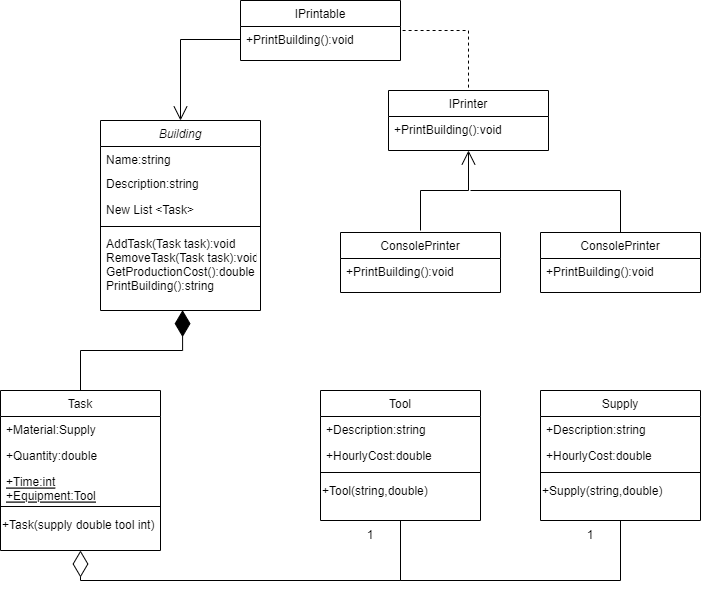

The diagram above was exported from draw.io. Its source (the exported page's mxGraphModel, read from the mxfile embedded in the PNG):
<mxGraphModel dx="1010" dy="550" grid="1" gridSize="10" guides="1" tooltips="1" connect="1" arrows="1" fold="1" page="1" pageScale="1" pageWidth="827" pageHeight="1169" math="0" shadow="0">
  <root>
    <mxCell id="WIyWlLk6GJQsqaUBKTNV-0" />
    <mxCell id="WIyWlLk6GJQsqaUBKTNV-1" parent="WIyWlLk6GJQsqaUBKTNV-0" />
    <mxCell id="zkfFHV4jXpPFQw0GAbJ--0" value="Building" style="swimlane;fontStyle=2;align=center;verticalAlign=top;childLayout=stackLayout;horizontal=1;startSize=26;horizontalStack=0;resizeParent=1;resizeLast=0;collapsible=1;marginBottom=0;rounded=0;shadow=0;strokeWidth=1;" parent="WIyWlLk6GJQsqaUBKTNV-1" vertex="1">
      <mxGeometry x="220" y="120" width="160" height="190" as="geometry">
        <mxRectangle x="230" y="140" width="160" height="26" as="alternateBounds" />
      </mxGeometry>
    </mxCell>
    <mxCell id="zkfFHV4jXpPFQw0GAbJ--1" value="Name:string" style="text;align=left;verticalAlign=top;spacingLeft=4;spacingRight=4;overflow=hidden;rotatable=0;points=[[0,0.5],[1,0.5]];portConstraint=eastwest;" parent="zkfFHV4jXpPFQw0GAbJ--0" vertex="1">
      <mxGeometry y="26" width="160" height="24" as="geometry" />
    </mxCell>
    <mxCell id="zkfFHV4jXpPFQw0GAbJ--2" value="Description:string" style="text;align=left;verticalAlign=top;spacingLeft=4;spacingRight=4;overflow=hidden;rotatable=0;points=[[0,0.5],[1,0.5]];portConstraint=eastwest;rounded=0;shadow=0;html=0;" parent="zkfFHV4jXpPFQw0GAbJ--0" vertex="1">
      <mxGeometry y="50" width="160" height="26" as="geometry" />
    </mxCell>
    <mxCell id="zkfFHV4jXpPFQw0GAbJ--3" value="New List &lt;Task&gt;" style="text;align=left;verticalAlign=top;spacingLeft=4;spacingRight=4;overflow=hidden;rotatable=0;points=[[0,0.5],[1,0.5]];portConstraint=eastwest;rounded=0;shadow=0;html=0;" parent="zkfFHV4jXpPFQw0GAbJ--0" vertex="1">
      <mxGeometry y="76" width="160" height="26" as="geometry" />
    </mxCell>
    <mxCell id="zkfFHV4jXpPFQw0GAbJ--4" value="" style="line;html=1;strokeWidth=1;align=left;verticalAlign=middle;spacingTop=-1;spacingLeft=3;spacingRight=3;rotatable=0;labelPosition=right;points=[];portConstraint=eastwest;" parent="zkfFHV4jXpPFQw0GAbJ--0" vertex="1">
      <mxGeometry y="102" width="160" height="8" as="geometry" />
    </mxCell>
    <mxCell id="zkfFHV4jXpPFQw0GAbJ--5" value="AddTask(Task task):void&#10;RemoveTask(Task task):void&#10;GetProductionCost():double&#10;PrintBuilding():string" style="text;align=left;verticalAlign=top;spacingLeft=4;spacingRight=4;overflow=hidden;rotatable=0;points=[[0,0.5],[1,0.5]];portConstraint=eastwest;" parent="zkfFHV4jXpPFQw0GAbJ--0" vertex="1">
      <mxGeometry y="110" width="160" height="78" as="geometry" />
    </mxCell>
    <mxCell id="zkfFHV4jXpPFQw0GAbJ--6" value="Task" style="swimlane;fontStyle=0;align=center;verticalAlign=top;childLayout=stackLayout;horizontal=1;startSize=26;horizontalStack=0;resizeParent=1;resizeLast=0;collapsible=1;marginBottom=0;rounded=0;shadow=0;strokeWidth=1;" parent="WIyWlLk6GJQsqaUBKTNV-1" vertex="1">
      <mxGeometry x="120" y="390" width="160" height="160" as="geometry">
        <mxRectangle x="130" y="380" width="160" height="26" as="alternateBounds" />
      </mxGeometry>
    </mxCell>
    <mxCell id="zkfFHV4jXpPFQw0GAbJ--7" value="+Material:Supply" style="text;align=left;verticalAlign=top;spacingLeft=4;spacingRight=4;overflow=hidden;rotatable=0;points=[[0,0.5],[1,0.5]];portConstraint=eastwest;" parent="zkfFHV4jXpPFQw0GAbJ--6" vertex="1">
      <mxGeometry y="26" width="160" height="26" as="geometry" />
    </mxCell>
    <mxCell id="zkfFHV4jXpPFQw0GAbJ--8" value="+Quantity:double" style="text;align=left;verticalAlign=top;spacingLeft=4;spacingRight=4;overflow=hidden;rotatable=0;points=[[0,0.5],[1,0.5]];portConstraint=eastwest;rounded=0;shadow=0;html=0;" parent="zkfFHV4jXpPFQw0GAbJ--6" vertex="1">
      <mxGeometry y="52" width="160" height="26" as="geometry" />
    </mxCell>
    <mxCell id="zkfFHV4jXpPFQw0GAbJ--10" value="+Time:int&#10;+Equipment:Tool" style="text;align=left;verticalAlign=top;spacingLeft=4;spacingRight=4;overflow=hidden;rotatable=0;points=[[0,0.5],[1,0.5]];portConstraint=eastwest;fontStyle=4" parent="zkfFHV4jXpPFQw0GAbJ--6" vertex="1">
      <mxGeometry y="78" width="160" height="34" as="geometry" />
    </mxCell>
    <mxCell id="zkfFHV4jXpPFQw0GAbJ--9" value="" style="line;html=1;strokeWidth=1;align=left;verticalAlign=middle;spacingTop=-1;spacingLeft=3;spacingRight=3;rotatable=0;labelPosition=right;points=[];portConstraint=eastwest;" parent="zkfFHV4jXpPFQw0GAbJ--6" vertex="1">
      <mxGeometry y="112" width="160" height="8" as="geometry" />
    </mxCell>
    <mxCell id="De4nCnfCQ0Y_arUJHpMI-10" value="+Task(supply double tool int)" style="text;html=1;strokeColor=none;fillColor=none;align=left;verticalAlign=middle;whiteSpace=wrap;rounded=0;" vertex="1" parent="zkfFHV4jXpPFQw0GAbJ--6">
      <mxGeometry y="120" width="160" height="30" as="geometry" />
    </mxCell>
    <mxCell id="zkfFHV4jXpPFQw0GAbJ--17" value="IPrinter" style="swimlane;fontStyle=0;align=center;verticalAlign=top;childLayout=stackLayout;horizontal=1;startSize=26;horizontalStack=0;resizeParent=1;resizeLast=0;collapsible=1;marginBottom=0;rounded=0;shadow=0;strokeWidth=1;" parent="WIyWlLk6GJQsqaUBKTNV-1" vertex="1">
      <mxGeometry x="508" y="90" width="160" height="60" as="geometry">
        <mxRectangle x="550" y="140" width="160" height="26" as="alternateBounds" />
      </mxGeometry>
    </mxCell>
    <mxCell id="zkfFHV4jXpPFQw0GAbJ--18" value="+PrintBuilding():void" style="text;align=left;verticalAlign=top;spacingLeft=4;spacingRight=4;overflow=hidden;rotatable=0;points=[[0,0.5],[1,0.5]];portConstraint=eastwest;" parent="zkfFHV4jXpPFQw0GAbJ--17" vertex="1">
      <mxGeometry y="26" width="160" height="26" as="geometry" />
    </mxCell>
    <mxCell id="De4nCnfCQ0Y_arUJHpMI-2" value="ConsolePrinter" style="swimlane;fontStyle=0;align=center;verticalAlign=top;childLayout=stackLayout;horizontal=1;startSize=26;horizontalStack=0;resizeParent=1;resizeLast=0;collapsible=1;marginBottom=0;rounded=0;shadow=0;strokeWidth=1;" vertex="1" parent="WIyWlLk6GJQsqaUBKTNV-1">
      <mxGeometry x="660" y="232" width="160" height="60" as="geometry">
        <mxRectangle x="550" y="140" width="160" height="26" as="alternateBounds" />
      </mxGeometry>
    </mxCell>
    <mxCell id="De4nCnfCQ0Y_arUJHpMI-3" value="+PrintBuilding():void" style="text;align=left;verticalAlign=top;spacingLeft=4;spacingRight=4;overflow=hidden;rotatable=0;points=[[0,0.5],[1,0.5]];portConstraint=eastwest;" vertex="1" parent="De4nCnfCQ0Y_arUJHpMI-2">
      <mxGeometry y="26" width="160" height="26" as="geometry" />
    </mxCell>
    <mxCell id="De4nCnfCQ0Y_arUJHpMI-4" value="ConsolePrinter" style="swimlane;fontStyle=0;align=center;verticalAlign=top;childLayout=stackLayout;horizontal=1;startSize=26;horizontalStack=0;resizeParent=1;resizeLast=0;collapsible=1;marginBottom=0;rounded=0;shadow=0;strokeWidth=1;" vertex="1" parent="WIyWlLk6GJQsqaUBKTNV-1">
      <mxGeometry x="460" y="232" width="160" height="60" as="geometry">
        <mxRectangle x="550" y="140" width="160" height="26" as="alternateBounds" />
      </mxGeometry>
    </mxCell>
    <mxCell id="De4nCnfCQ0Y_arUJHpMI-5" value="+PrintBuilding():void" style="text;align=left;verticalAlign=top;spacingLeft=4;spacingRight=4;overflow=hidden;rotatable=0;points=[[0,0.5],[1,0.5]];portConstraint=eastwest;" vertex="1" parent="De4nCnfCQ0Y_arUJHpMI-4">
      <mxGeometry y="26" width="160" height="26" as="geometry" />
    </mxCell>
    <mxCell id="De4nCnfCQ0Y_arUJHpMI-6" value="" style="endArrow=open;endFill=1;endSize=12;html=1;rounded=0;entryX=0.5;entryY=1;entryDx=0;entryDy=0;edgeStyle=orthogonalEdgeStyle;" edge="1" parent="WIyWlLk6GJQsqaUBKTNV-1" target="zkfFHV4jXpPFQw0GAbJ--17">
      <mxGeometry width="160" relative="1" as="geometry">
        <mxPoint x="540" y="230" as="sourcePoint" />
        <mxPoint x="490" y="290" as="targetPoint" />
      </mxGeometry>
    </mxCell>
    <mxCell id="De4nCnfCQ0Y_arUJHpMI-9" value="" style="endArrow=none;html=1;rounded=0;exitX=0.5;exitY=0;exitDx=0;exitDy=0;edgeStyle=orthogonalEdgeStyle;" edge="1" parent="WIyWlLk6GJQsqaUBKTNV-1" source="De4nCnfCQ0Y_arUJHpMI-2">
      <mxGeometry width="50" height="50" relative="1" as="geometry">
        <mxPoint x="390" y="310" as="sourcePoint" />
        <mxPoint x="590" y="190" as="targetPoint" />
        <Array as="points">
          <mxPoint x="740" y="190" />
        </Array>
      </mxGeometry>
    </mxCell>
    <mxCell id="De4nCnfCQ0Y_arUJHpMI-11" value="Tool" style="swimlane;fontStyle=0;align=center;verticalAlign=top;childLayout=stackLayout;horizontal=1;startSize=26;horizontalStack=0;resizeParent=1;resizeLast=0;collapsible=1;marginBottom=0;rounded=0;shadow=0;strokeWidth=1;" vertex="1" parent="WIyWlLk6GJQsqaUBKTNV-1">
      <mxGeometry x="440" y="390" width="160" height="130" as="geometry">
        <mxRectangle x="130" y="380" width="160" height="26" as="alternateBounds" />
      </mxGeometry>
    </mxCell>
    <mxCell id="De4nCnfCQ0Y_arUJHpMI-12" value="+Description:string" style="text;align=left;verticalAlign=top;spacingLeft=4;spacingRight=4;overflow=hidden;rotatable=0;points=[[0,0.5],[1,0.5]];portConstraint=eastwest;" vertex="1" parent="De4nCnfCQ0Y_arUJHpMI-11">
      <mxGeometry y="26" width="160" height="26" as="geometry" />
    </mxCell>
    <mxCell id="De4nCnfCQ0Y_arUJHpMI-13" value="+HourlyCost:double" style="text;align=left;verticalAlign=top;spacingLeft=4;spacingRight=4;overflow=hidden;rotatable=0;points=[[0,0.5],[1,0.5]];portConstraint=eastwest;rounded=0;shadow=0;html=0;" vertex="1" parent="De4nCnfCQ0Y_arUJHpMI-11">
      <mxGeometry y="52" width="160" height="26" as="geometry" />
    </mxCell>
    <mxCell id="De4nCnfCQ0Y_arUJHpMI-15" value="" style="line;html=1;strokeWidth=1;align=left;verticalAlign=middle;spacingTop=-1;spacingLeft=3;spacingRight=3;rotatable=0;labelPosition=right;points=[];portConstraint=eastwest;" vertex="1" parent="De4nCnfCQ0Y_arUJHpMI-11">
      <mxGeometry y="78" width="160" height="8" as="geometry" />
    </mxCell>
    <mxCell id="De4nCnfCQ0Y_arUJHpMI-16" value="+Tool(string,double)" style="text;html=1;strokeColor=none;fillColor=none;align=left;verticalAlign=middle;whiteSpace=wrap;rounded=0;" vertex="1" parent="De4nCnfCQ0Y_arUJHpMI-11">
      <mxGeometry y="86" width="160" height="30" as="geometry" />
    </mxCell>
    <mxCell id="De4nCnfCQ0Y_arUJHpMI-17" value="Supply" style="swimlane;fontStyle=0;align=center;verticalAlign=top;childLayout=stackLayout;horizontal=1;startSize=26;horizontalStack=0;resizeParent=1;resizeLast=0;collapsible=1;marginBottom=0;rounded=0;shadow=0;strokeWidth=1;" vertex="1" parent="WIyWlLk6GJQsqaUBKTNV-1">
      <mxGeometry x="660" y="390" width="160" height="130" as="geometry">
        <mxRectangle x="130" y="380" width="160" height="26" as="alternateBounds" />
      </mxGeometry>
    </mxCell>
    <mxCell id="De4nCnfCQ0Y_arUJHpMI-18" value="+Description:string" style="text;align=left;verticalAlign=top;spacingLeft=4;spacingRight=4;overflow=hidden;rotatable=0;points=[[0,0.5],[1,0.5]];portConstraint=eastwest;" vertex="1" parent="De4nCnfCQ0Y_arUJHpMI-17">
      <mxGeometry y="26" width="160" height="26" as="geometry" />
    </mxCell>
    <mxCell id="De4nCnfCQ0Y_arUJHpMI-19" value="+HourlyCost:double" style="text;align=left;verticalAlign=top;spacingLeft=4;spacingRight=4;overflow=hidden;rotatable=0;points=[[0,0.5],[1,0.5]];portConstraint=eastwest;rounded=0;shadow=0;html=0;" vertex="1" parent="De4nCnfCQ0Y_arUJHpMI-17">
      <mxGeometry y="52" width="160" height="26" as="geometry" />
    </mxCell>
    <mxCell id="De4nCnfCQ0Y_arUJHpMI-20" value="" style="line;html=1;strokeWidth=1;align=left;verticalAlign=middle;spacingTop=-1;spacingLeft=3;spacingRight=3;rotatable=0;labelPosition=right;points=[];portConstraint=eastwest;" vertex="1" parent="De4nCnfCQ0Y_arUJHpMI-17">
      <mxGeometry y="78" width="160" height="8" as="geometry" />
    </mxCell>
    <mxCell id="De4nCnfCQ0Y_arUJHpMI-21" value="+Supply(string,double)" style="text;html=1;strokeColor=none;fillColor=none;align=left;verticalAlign=middle;whiteSpace=wrap;rounded=0;" vertex="1" parent="De4nCnfCQ0Y_arUJHpMI-17">
      <mxGeometry y="86" width="160" height="30" as="geometry" />
    </mxCell>
    <mxCell id="De4nCnfCQ0Y_arUJHpMI-22" value="" style="endArrow=diamondThin;endFill=0;endSize=24;html=1;rounded=0;entryX=0.5;entryY=1;entryDx=0;entryDy=0;exitX=0.5;exitY=1;exitDx=0;exitDy=0;edgeStyle=orthogonalEdgeStyle;" edge="1" parent="WIyWlLk6GJQsqaUBKTNV-1" source="De4nCnfCQ0Y_arUJHpMI-11" target="zkfFHV4jXpPFQw0GAbJ--6">
      <mxGeometry width="160" relative="1" as="geometry">
        <mxPoint x="330" y="580" as="sourcePoint" />
        <mxPoint x="490" y="580" as="targetPoint" />
        <Array as="points">
          <mxPoint x="520" y="580" />
          <mxPoint x="200" y="580" />
        </Array>
      </mxGeometry>
    </mxCell>
    <mxCell id="De4nCnfCQ0Y_arUJHpMI-23" value="" style="endArrow=none;html=1;rounded=0;entryX=0.5;entryY=1;entryDx=0;entryDy=0;edgeStyle=orthogonalEdgeStyle;" edge="1" parent="WIyWlLk6GJQsqaUBKTNV-1" target="De4nCnfCQ0Y_arUJHpMI-17">
      <mxGeometry width="50" height="50" relative="1" as="geometry">
        <mxPoint x="520" y="560" as="sourcePoint" />
        <mxPoint x="440" y="560" as="targetPoint" />
        <Array as="points">
          <mxPoint x="520" y="580" />
          <mxPoint x="740" y="580" />
        </Array>
      </mxGeometry>
    </mxCell>
    <mxCell id="De4nCnfCQ0Y_arUJHpMI-24" value="1" style="text;html=1;strokeColor=none;fillColor=none;align=center;verticalAlign=middle;whiteSpace=wrap;rounded=0;" vertex="1" parent="WIyWlLk6GJQsqaUBKTNV-1">
      <mxGeometry x="460" y="520" width="60" height="30" as="geometry" />
    </mxCell>
    <mxCell id="De4nCnfCQ0Y_arUJHpMI-25" value="1" style="text;html=1;strokeColor=none;fillColor=none;align=center;verticalAlign=middle;whiteSpace=wrap;rounded=0;" vertex="1" parent="WIyWlLk6GJQsqaUBKTNV-1">
      <mxGeometry x="680" y="520" width="60" height="30" as="geometry" />
    </mxCell>
    <mxCell id="De4nCnfCQ0Y_arUJHpMI-26" value="" style="endArrow=diamondThin;endFill=1;endSize=24;html=1;rounded=0;exitX=0.5;exitY=0;exitDx=0;exitDy=0;entryX=0.513;entryY=1.021;entryDx=0;entryDy=0;entryPerimeter=0;edgeStyle=orthogonalEdgeStyle;" edge="1" parent="WIyWlLk6GJQsqaUBKTNV-1" source="zkfFHV4jXpPFQw0GAbJ--6" target="zkfFHV4jXpPFQw0GAbJ--5">
      <mxGeometry width="160" relative="1" as="geometry">
        <mxPoint x="330" y="470" as="sourcePoint" />
        <mxPoint x="490" y="470" as="targetPoint" />
        <Array as="points">
          <mxPoint x="200" y="350" />
          <mxPoint x="302" y="350" />
        </Array>
      </mxGeometry>
    </mxCell>
    <mxCell id="De4nCnfCQ0Y_arUJHpMI-27" value="IPrintable" style="swimlane;fontStyle=0;align=center;verticalAlign=top;childLayout=stackLayout;horizontal=1;startSize=26;horizontalStack=0;resizeParent=1;resizeLast=0;collapsible=1;marginBottom=0;rounded=0;shadow=0;strokeWidth=1;" vertex="1" parent="WIyWlLk6GJQsqaUBKTNV-1">
      <mxGeometry x="360" width="160" height="60" as="geometry">
        <mxRectangle x="550" y="140" width="160" height="26" as="alternateBounds" />
      </mxGeometry>
    </mxCell>
    <mxCell id="De4nCnfCQ0Y_arUJHpMI-28" value="+PrintBuilding():void" style="text;align=left;verticalAlign=top;spacingLeft=4;spacingRight=4;overflow=hidden;rotatable=0;points=[[0,0.5],[1,0.5]];portConstraint=eastwest;" vertex="1" parent="De4nCnfCQ0Y_arUJHpMI-27">
      <mxGeometry y="26" width="160" height="26" as="geometry" />
    </mxCell>
    <mxCell id="De4nCnfCQ0Y_arUJHpMI-29" value="" style="endArrow=none;dashed=1;endFill=0;endSize=12;html=1;rounded=0;exitX=1.013;exitY=0.154;exitDx=0;exitDy=0;exitPerimeter=0;entryX=0.5;entryY=0;entryDx=0;entryDy=0;edgeStyle=orthogonalEdgeStyle;" edge="1" parent="WIyWlLk6GJQsqaUBKTNV-1" source="De4nCnfCQ0Y_arUJHpMI-28" target="zkfFHV4jXpPFQw0GAbJ--17">
      <mxGeometry width="160" relative="1" as="geometry">
        <mxPoint x="330" y="160" as="sourcePoint" />
        <mxPoint x="490" y="160" as="targetPoint" />
      </mxGeometry>
    </mxCell>
    <mxCell id="De4nCnfCQ0Y_arUJHpMI-30" value="" style="endArrow=open;endFill=1;endSize=12;html=1;rounded=0;exitX=0;exitY=0.5;exitDx=0;exitDy=0;entryX=0.5;entryY=0;entryDx=0;entryDy=0;edgeStyle=orthogonalEdgeStyle;" edge="1" parent="WIyWlLk6GJQsqaUBKTNV-1" source="De4nCnfCQ0Y_arUJHpMI-28" target="zkfFHV4jXpPFQw0GAbJ--0">
      <mxGeometry width="160" relative="1" as="geometry">
        <mxPoint x="330" y="160" as="sourcePoint" />
        <mxPoint x="490" y="160" as="targetPoint" />
      </mxGeometry>
    </mxCell>
  </root>
</mxGraphModel>